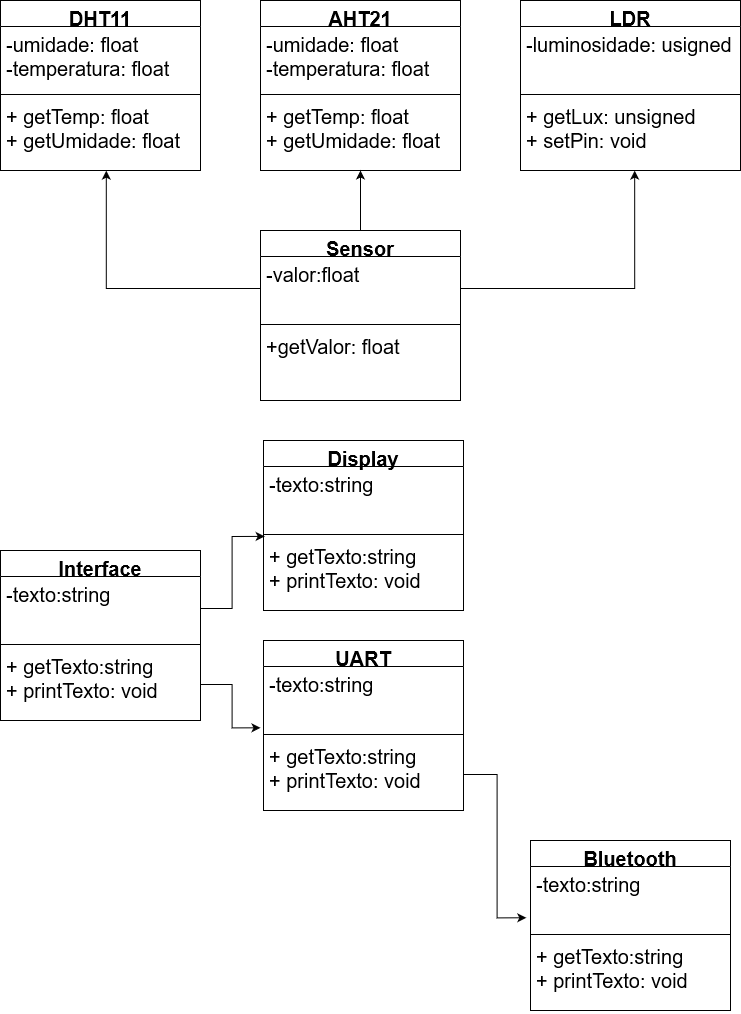

The diagram above was exported from draw.io. Its source (the exported page's mxGraphModel, read from the mxfile embedded in the PNG):
<mxGraphModel dx="1736" dy="920" grid="1" gridSize="10" guides="1" tooltips="1" connect="1" arrows="1" fold="1" page="1" pageScale="1" pageWidth="827" pageHeight="1169" math="0" shadow="0">
  <root>
    <mxCell id="0" />
    <mxCell id="1" parent="0" />
    <mxCell id="siBtFj_T3zNxuSWf1xTu-2" value="DHT11" style="swimlane;fontStyle=1;align=center;verticalAlign=top;childLayout=stackLayout;horizontal=1;startSize=26;horizontalStack=0;resizeParent=1;resizeParentMax=0;resizeLast=0;collapsible=1;marginBottom=0;fontSize=20;" vertex="1" parent="1">
      <mxGeometry x="30" y="40" width="200" height="170" as="geometry" />
    </mxCell>
    <mxCell id="siBtFj_T3zNxuSWf1xTu-3" value="-umidade: float&#10;-temperatura: float" style="text;strokeColor=none;fillColor=none;align=left;verticalAlign=top;spacingLeft=4;spacingRight=4;overflow=hidden;rotatable=0;points=[[0,0.5],[1,0.5]];portConstraint=eastwest;fontSize=20;" vertex="1" parent="siBtFj_T3zNxuSWf1xTu-2">
      <mxGeometry y="26" width="200" height="64" as="geometry" />
    </mxCell>
    <mxCell id="siBtFj_T3zNxuSWf1xTu-4" value="" style="line;strokeWidth=1;fillColor=none;align=left;verticalAlign=middle;spacingTop=-1;spacingLeft=3;spacingRight=3;rotatable=0;labelPosition=right;points=[];portConstraint=eastwest;strokeColor=inherit;fontSize=20;" vertex="1" parent="siBtFj_T3zNxuSWf1xTu-2">
      <mxGeometry y="90" width="200" height="8" as="geometry" />
    </mxCell>
    <mxCell id="siBtFj_T3zNxuSWf1xTu-5" value="+ getTemp: float&#10;+ getUmidade: float" style="text;strokeColor=none;fillColor=none;align=left;verticalAlign=top;spacingLeft=4;spacingRight=4;overflow=hidden;rotatable=0;points=[[0,0.5],[1,0.5]];portConstraint=eastwest;fontSize=20;" vertex="1" parent="siBtFj_T3zNxuSWf1xTu-2">
      <mxGeometry y="98" width="200" height="72" as="geometry" />
    </mxCell>
    <mxCell id="siBtFj_T3zNxuSWf1xTu-6" value="AHT21&#10;" style="swimlane;fontStyle=1;align=center;verticalAlign=top;childLayout=stackLayout;horizontal=1;startSize=26;horizontalStack=0;resizeParent=1;resizeParentMax=0;resizeLast=0;collapsible=1;marginBottom=0;fontSize=20;" vertex="1" parent="1">
      <mxGeometry x="290" y="40" width="200" height="170" as="geometry" />
    </mxCell>
    <mxCell id="siBtFj_T3zNxuSWf1xTu-7" value="-umidade: float&#10;-temperatura: float" style="text;strokeColor=none;fillColor=none;align=left;verticalAlign=top;spacingLeft=4;spacingRight=4;overflow=hidden;rotatable=0;points=[[0,0.5],[1,0.5]];portConstraint=eastwest;fontSize=20;" vertex="1" parent="siBtFj_T3zNxuSWf1xTu-6">
      <mxGeometry y="26" width="200" height="64" as="geometry" />
    </mxCell>
    <mxCell id="siBtFj_T3zNxuSWf1xTu-8" value="" style="line;strokeWidth=1;fillColor=none;align=left;verticalAlign=middle;spacingTop=-1;spacingLeft=3;spacingRight=3;rotatable=0;labelPosition=right;points=[];portConstraint=eastwest;strokeColor=inherit;fontSize=20;" vertex="1" parent="siBtFj_T3zNxuSWf1xTu-6">
      <mxGeometry y="90" width="200" height="8" as="geometry" />
    </mxCell>
    <mxCell id="siBtFj_T3zNxuSWf1xTu-9" value="+ getTemp: float&#10;+ getUmidade: float" style="text;strokeColor=none;fillColor=none;align=left;verticalAlign=top;spacingLeft=4;spacingRight=4;overflow=hidden;rotatable=0;points=[[0,0.5],[1,0.5]];portConstraint=eastwest;fontSize=20;" vertex="1" parent="siBtFj_T3zNxuSWf1xTu-6">
      <mxGeometry y="98" width="200" height="72" as="geometry" />
    </mxCell>
    <mxCell id="siBtFj_T3zNxuSWf1xTu-10" value="LDR" style="swimlane;fontStyle=1;align=center;verticalAlign=top;childLayout=stackLayout;horizontal=1;startSize=26;horizontalStack=0;resizeParent=1;resizeParentMax=0;resizeLast=0;collapsible=1;marginBottom=0;fontSize=20;" vertex="1" parent="1">
      <mxGeometry x="550" y="40" width="220" height="170" as="geometry" />
    </mxCell>
    <mxCell id="siBtFj_T3zNxuSWf1xTu-11" value="-luminosidade: usigned&#10;" style="text;strokeColor=none;fillColor=none;align=left;verticalAlign=top;spacingLeft=4;spacingRight=4;overflow=hidden;rotatable=0;points=[[0,0.5],[1,0.5]];portConstraint=eastwest;fontSize=20;" vertex="1" parent="siBtFj_T3zNxuSWf1xTu-10">
      <mxGeometry y="26" width="220" height="64" as="geometry" />
    </mxCell>
    <mxCell id="siBtFj_T3zNxuSWf1xTu-12" value="" style="line;strokeWidth=1;fillColor=none;align=left;verticalAlign=middle;spacingTop=-1;spacingLeft=3;spacingRight=3;rotatable=0;labelPosition=right;points=[];portConstraint=eastwest;strokeColor=inherit;fontSize=20;" vertex="1" parent="siBtFj_T3zNxuSWf1xTu-10">
      <mxGeometry y="90" width="220" height="8" as="geometry" />
    </mxCell>
    <mxCell id="siBtFj_T3zNxuSWf1xTu-13" value="+ getLux: unsigned&#10;+ setPin: void&#10;" style="text;strokeColor=none;fillColor=none;align=left;verticalAlign=top;spacingLeft=4;spacingRight=4;overflow=hidden;rotatable=0;points=[[0,0.5],[1,0.5]];portConstraint=eastwest;fontSize=20;" vertex="1" parent="siBtFj_T3zNxuSWf1xTu-10">
      <mxGeometry y="98" width="220" height="72" as="geometry" />
    </mxCell>
    <mxCell id="ttWUsi0jgbLZnPiKEdxm-10" style="edgeStyle=orthogonalEdgeStyle;rounded=0;orthogonalLoop=1;jettySize=auto;html=1;entryX=0.5;entryY=1;entryDx=0;entryDy=0;entryPerimeter=0;fontSize=20;endArrow=classic;endFill=1;" edge="1" parent="1" source="ttWUsi0jgbLZnPiKEdxm-1" target="siBtFj_T3zNxuSWf1xTu-9">
      <mxGeometry relative="1" as="geometry" />
    </mxCell>
    <mxCell id="ttWUsi0jgbLZnPiKEdxm-1" value="Sensor" style="swimlane;fontStyle=1;align=center;verticalAlign=top;childLayout=stackLayout;horizontal=1;startSize=26;horizontalStack=0;resizeParent=1;resizeParentMax=0;resizeLast=0;collapsible=1;marginBottom=0;fontSize=20;" vertex="1" parent="1">
      <mxGeometry x="290" y="270" width="200" height="170" as="geometry" />
    </mxCell>
    <mxCell id="ttWUsi0jgbLZnPiKEdxm-2" value="-valor:float" style="text;strokeColor=none;fillColor=none;align=left;verticalAlign=top;spacingLeft=4;spacingRight=4;overflow=hidden;rotatable=0;points=[[0,0.5],[1,0.5]];portConstraint=eastwest;fontSize=20;" vertex="1" parent="ttWUsi0jgbLZnPiKEdxm-1">
      <mxGeometry y="26" width="200" height="64" as="geometry" />
    </mxCell>
    <mxCell id="ttWUsi0jgbLZnPiKEdxm-3" value="" style="line;strokeWidth=1;fillColor=none;align=left;verticalAlign=middle;spacingTop=-1;spacingLeft=3;spacingRight=3;rotatable=0;labelPosition=right;points=[];portConstraint=eastwest;strokeColor=inherit;fontSize=20;" vertex="1" parent="ttWUsi0jgbLZnPiKEdxm-1">
      <mxGeometry y="90" width="200" height="8" as="geometry" />
    </mxCell>
    <mxCell id="ttWUsi0jgbLZnPiKEdxm-4" value="+getValor: float&#10;" style="text;strokeColor=none;fillColor=none;align=left;verticalAlign=top;spacingLeft=4;spacingRight=4;overflow=hidden;rotatable=0;points=[[0,0.5],[1,0.5]];portConstraint=eastwest;fontSize=20;" vertex="1" parent="ttWUsi0jgbLZnPiKEdxm-1">
      <mxGeometry y="98" width="200" height="72" as="geometry" />
    </mxCell>
    <mxCell id="ttWUsi0jgbLZnPiKEdxm-5" value="Display" style="swimlane;fontStyle=1;align=center;verticalAlign=top;childLayout=stackLayout;horizontal=1;startSize=26;horizontalStack=0;resizeParent=1;resizeParentMax=0;resizeLast=0;collapsible=1;marginBottom=0;fontSize=20;" vertex="1" parent="1">
      <mxGeometry x="293" y="480" width="200" height="170" as="geometry" />
    </mxCell>
    <mxCell id="ttWUsi0jgbLZnPiKEdxm-6" value="-texto:string" style="text;strokeColor=none;fillColor=none;align=left;verticalAlign=top;spacingLeft=4;spacingRight=4;overflow=hidden;rotatable=0;points=[[0,0.5],[1,0.5]];portConstraint=eastwest;fontSize=20;" vertex="1" parent="ttWUsi0jgbLZnPiKEdxm-5">
      <mxGeometry y="26" width="200" height="64" as="geometry" />
    </mxCell>
    <mxCell id="ttWUsi0jgbLZnPiKEdxm-7" value="" style="line;strokeWidth=1;fillColor=none;align=left;verticalAlign=middle;spacingTop=-1;spacingLeft=3;spacingRight=3;rotatable=0;labelPosition=right;points=[];portConstraint=eastwest;strokeColor=inherit;fontSize=20;" vertex="1" parent="ttWUsi0jgbLZnPiKEdxm-5">
      <mxGeometry y="90" width="200" height="8" as="geometry" />
    </mxCell>
    <mxCell id="ttWUsi0jgbLZnPiKEdxm-8" value="+ getTexto:string&#10;+ printTexto: void&#10;" style="text;strokeColor=none;fillColor=none;align=left;verticalAlign=top;spacingLeft=4;spacingRight=4;overflow=hidden;rotatable=0;points=[[0,0.5],[1,0.5]];portConstraint=eastwest;fontSize=20;" vertex="1" parent="ttWUsi0jgbLZnPiKEdxm-5">
      <mxGeometry y="98" width="200" height="72" as="geometry" />
    </mxCell>
    <mxCell id="ttWUsi0jgbLZnPiKEdxm-9" style="edgeStyle=orthogonalEdgeStyle;rounded=0;orthogonalLoop=1;jettySize=auto;html=1;entryX=0.529;entryY=1.002;entryDx=0;entryDy=0;entryPerimeter=0;fontSize=20;endArrow=classic;endFill=1;" edge="1" parent="1" source="ttWUsi0jgbLZnPiKEdxm-2" target="siBtFj_T3zNxuSWf1xTu-5">
      <mxGeometry relative="1" as="geometry" />
    </mxCell>
    <mxCell id="ttWUsi0jgbLZnPiKEdxm-11" style="edgeStyle=orthogonalEdgeStyle;rounded=0;orthogonalLoop=1;jettySize=auto;html=1;entryX=0.519;entryY=1.002;entryDx=0;entryDy=0;entryPerimeter=0;fontSize=20;endArrow=classic;endFill=1;" edge="1" parent="1" source="ttWUsi0jgbLZnPiKEdxm-2" target="siBtFj_T3zNxuSWf1xTu-13">
      <mxGeometry relative="1" as="geometry" />
    </mxCell>
    <mxCell id="ttWUsi0jgbLZnPiKEdxm-12" value="UART" style="swimlane;fontStyle=1;align=center;verticalAlign=top;childLayout=stackLayout;horizontal=1;startSize=26;horizontalStack=0;resizeParent=1;resizeParentMax=0;resizeLast=0;collapsible=1;marginBottom=0;fontSize=20;" vertex="1" parent="1">
      <mxGeometry x="293" y="680" width="200" height="170" as="geometry" />
    </mxCell>
    <mxCell id="ttWUsi0jgbLZnPiKEdxm-13" value="-texto:string" style="text;strokeColor=none;fillColor=none;align=left;verticalAlign=top;spacingLeft=4;spacingRight=4;overflow=hidden;rotatable=0;points=[[0,0.5],[1,0.5]];portConstraint=eastwest;fontSize=20;" vertex="1" parent="ttWUsi0jgbLZnPiKEdxm-12">
      <mxGeometry y="26" width="200" height="64" as="geometry" />
    </mxCell>
    <mxCell id="ttWUsi0jgbLZnPiKEdxm-14" value="" style="line;strokeWidth=1;fillColor=none;align=left;verticalAlign=middle;spacingTop=-1;spacingLeft=3;spacingRight=3;rotatable=0;labelPosition=right;points=[];portConstraint=eastwest;strokeColor=inherit;fontSize=20;" vertex="1" parent="ttWUsi0jgbLZnPiKEdxm-12">
      <mxGeometry y="90" width="200" height="8" as="geometry" />
    </mxCell>
    <mxCell id="ttWUsi0jgbLZnPiKEdxm-15" value="+ getTexto:string&#10;+ printTexto: void&#10;" style="text;strokeColor=none;fillColor=none;align=left;verticalAlign=top;spacingLeft=4;spacingRight=4;overflow=hidden;rotatable=0;points=[[0,0.5],[1,0.5]];portConstraint=eastwest;fontSize=20;" vertex="1" parent="ttWUsi0jgbLZnPiKEdxm-12">
      <mxGeometry y="98" width="200" height="72" as="geometry" />
    </mxCell>
    <mxCell id="ttWUsi0jgbLZnPiKEdxm-16" value="Bluetooth" style="swimlane;fontStyle=1;align=center;verticalAlign=top;childLayout=stackLayout;horizontal=1;startSize=26;horizontalStack=0;resizeParent=1;resizeParentMax=0;resizeLast=0;collapsible=1;marginBottom=0;fontSize=20;" vertex="1" parent="1">
      <mxGeometry x="560" y="880" width="200" height="170" as="geometry" />
    </mxCell>
    <mxCell id="ttWUsi0jgbLZnPiKEdxm-17" value="-texto:string" style="text;strokeColor=none;fillColor=none;align=left;verticalAlign=top;spacingLeft=4;spacingRight=4;overflow=hidden;rotatable=0;points=[[0,0.5],[1,0.5]];portConstraint=eastwest;fontSize=20;" vertex="1" parent="ttWUsi0jgbLZnPiKEdxm-16">
      <mxGeometry y="26" width="200" height="64" as="geometry" />
    </mxCell>
    <mxCell id="ttWUsi0jgbLZnPiKEdxm-18" value="" style="line;strokeWidth=1;fillColor=none;align=left;verticalAlign=middle;spacingTop=-1;spacingLeft=3;spacingRight=3;rotatable=0;labelPosition=right;points=[];portConstraint=eastwest;strokeColor=inherit;fontSize=20;" vertex="1" parent="ttWUsi0jgbLZnPiKEdxm-16">
      <mxGeometry y="90" width="200" height="8" as="geometry" />
    </mxCell>
    <mxCell id="ttWUsi0jgbLZnPiKEdxm-19" value="+ getTexto:string&#10;+ printTexto: void&#10;" style="text;strokeColor=none;fillColor=none;align=left;verticalAlign=top;spacingLeft=4;spacingRight=4;overflow=hidden;rotatable=0;points=[[0,0.5],[1,0.5]];portConstraint=eastwest;fontSize=20;" vertex="1" parent="ttWUsi0jgbLZnPiKEdxm-16">
      <mxGeometry y="98" width="200" height="72" as="geometry" />
    </mxCell>
    <mxCell id="ttWUsi0jgbLZnPiKEdxm-28" style="edgeStyle=orthogonalEdgeStyle;rounded=0;orthogonalLoop=1;jettySize=auto;html=1;entryX=-0.021;entryY=0.801;entryDx=0;entryDy=0;entryPerimeter=0;fontSize=20;endArrow=classic;endFill=1;" edge="1" parent="1" source="ttWUsi0jgbLZnPiKEdxm-15" target="ttWUsi0jgbLZnPiKEdxm-17">
      <mxGeometry relative="1" as="geometry" />
    </mxCell>
    <mxCell id="ttWUsi0jgbLZnPiKEdxm-29" value="Interface" style="swimlane;fontStyle=1;align=center;verticalAlign=top;childLayout=stackLayout;horizontal=1;startSize=26;horizontalStack=0;resizeParent=1;resizeParentMax=0;resizeLast=0;collapsible=1;marginBottom=0;fontSize=20;" vertex="1" parent="1">
      <mxGeometry x="30" y="590" width="200" height="170" as="geometry" />
    </mxCell>
    <mxCell id="ttWUsi0jgbLZnPiKEdxm-30" value="-texto:string" style="text;strokeColor=none;fillColor=none;align=left;verticalAlign=top;spacingLeft=4;spacingRight=4;overflow=hidden;rotatable=0;points=[[0,0.5],[1,0.5]];portConstraint=eastwest;fontSize=20;" vertex="1" parent="ttWUsi0jgbLZnPiKEdxm-29">
      <mxGeometry y="26" width="200" height="64" as="geometry" />
    </mxCell>
    <mxCell id="ttWUsi0jgbLZnPiKEdxm-31" value="" style="line;strokeWidth=1;fillColor=none;align=left;verticalAlign=middle;spacingTop=-1;spacingLeft=3;spacingRight=3;rotatable=0;labelPosition=right;points=[];portConstraint=eastwest;strokeColor=inherit;fontSize=20;" vertex="1" parent="ttWUsi0jgbLZnPiKEdxm-29">
      <mxGeometry y="90" width="200" height="8" as="geometry" />
    </mxCell>
    <mxCell id="ttWUsi0jgbLZnPiKEdxm-32" value="+ getTexto:string&#10;+ printTexto: void&#10;" style="text;strokeColor=none;fillColor=none;align=left;verticalAlign=top;spacingLeft=4;spacingRight=4;overflow=hidden;rotatable=0;points=[[0,0.5],[1,0.5]];portConstraint=eastwest;fontSize=20;" vertex="1" parent="ttWUsi0jgbLZnPiKEdxm-29">
      <mxGeometry y="98" width="200" height="72" as="geometry" />
    </mxCell>
    <mxCell id="ttWUsi0jgbLZnPiKEdxm-33" style="edgeStyle=orthogonalEdgeStyle;rounded=0;orthogonalLoop=1;jettySize=auto;html=1;entryX=0.006;entryY=1.092;entryDx=0;entryDy=0;entryPerimeter=0;fontSize=20;endArrow=classic;endFill=1;" edge="1" parent="1" source="ttWUsi0jgbLZnPiKEdxm-30" target="ttWUsi0jgbLZnPiKEdxm-6">
      <mxGeometry relative="1" as="geometry" />
    </mxCell>
    <mxCell id="ttWUsi0jgbLZnPiKEdxm-34" style="edgeStyle=orthogonalEdgeStyle;rounded=0;orthogonalLoop=1;jettySize=auto;html=1;entryX=-0.015;entryY=0.958;entryDx=0;entryDy=0;entryPerimeter=0;fontSize=20;endArrow=classic;endFill=1;" edge="1" parent="1" source="ttWUsi0jgbLZnPiKEdxm-32" target="ttWUsi0jgbLZnPiKEdxm-13">
      <mxGeometry relative="1" as="geometry" />
    </mxCell>
  </root>
</mxGraphModel>